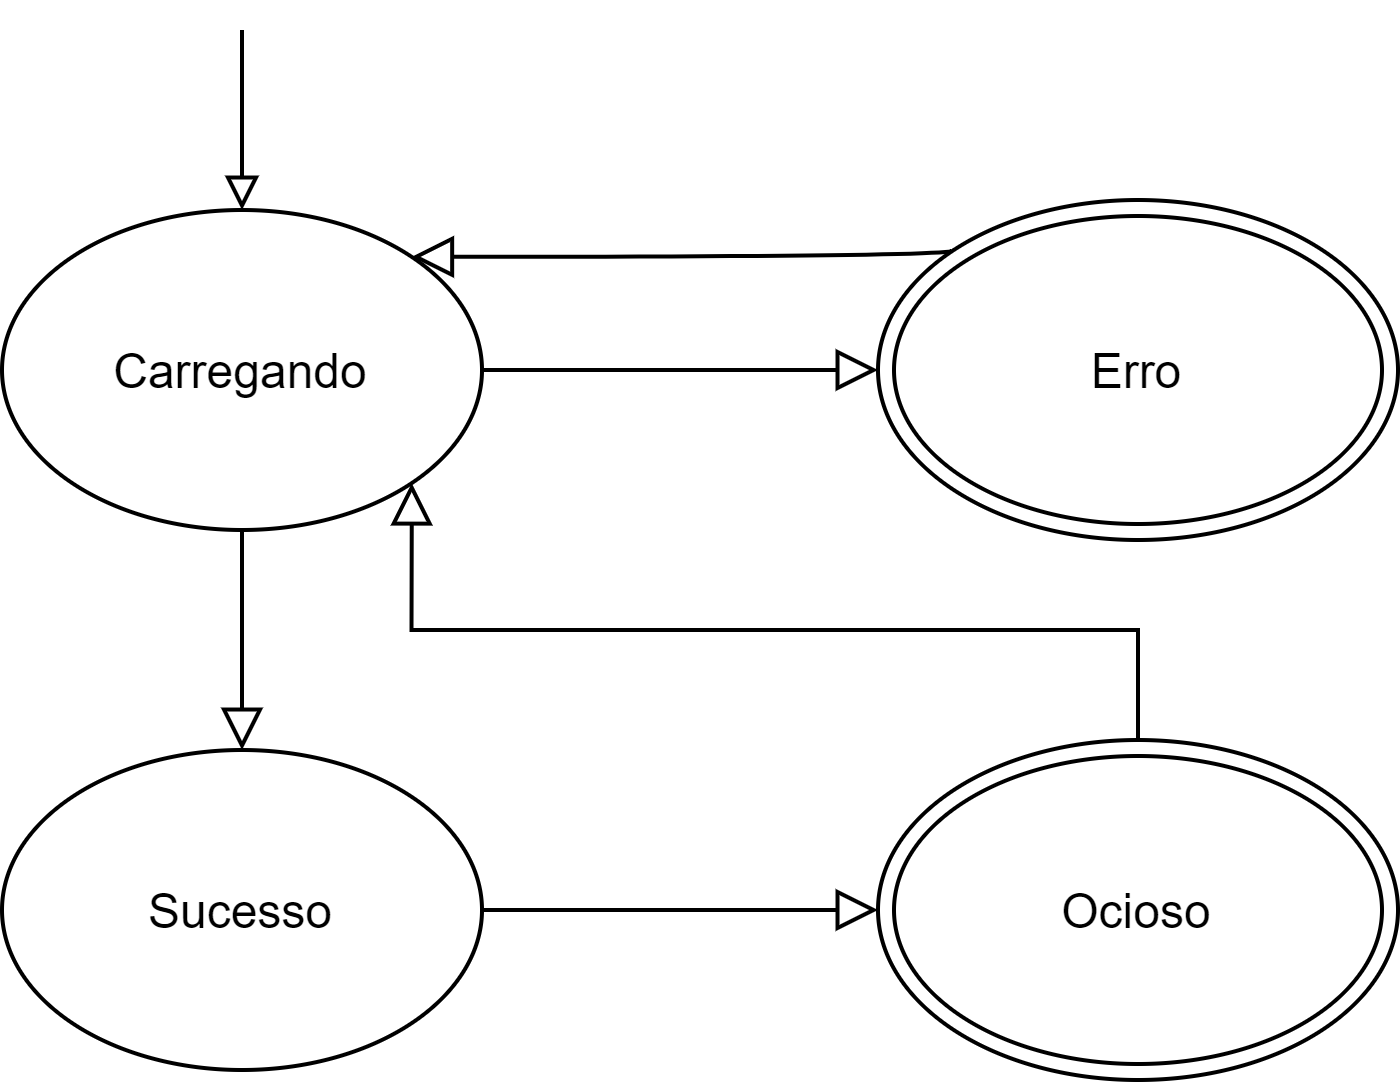

The diagram above was exported from draw.io. Its source (the exported page's mxGraphModel, read from the mxfile embedded in the PNG):
<mxGraphModel dx="1086" dy="806" grid="1" gridSize="10" guides="1" tooltips="1" connect="1" arrows="1" fold="1" page="1" pageScale="1" pageWidth="827" pageHeight="1169" math="0" shadow="0">
  <root>
    <mxCell id="WIyWlLk6GJQsqaUBKTNV-0" />
    <mxCell id="WIyWlLk6GJQsqaUBKTNV-1" parent="WIyWlLk6GJQsqaUBKTNV-0" />
    <mxCell id="8sxZ0vz5aXYKhK6bN1pp-13" value="" style="edgeStyle=orthogonalEdgeStyle;rounded=0;orthogonalLoop=1;jettySize=auto;html=1;endArrow=block;endFill=0;endSize=8;" parent="WIyWlLk6GJQsqaUBKTNV-1" source="8sxZ0vz5aXYKhK6bN1pp-9" target="8sxZ0vz5aXYKhK6bN1pp-11" edge="1">
      <mxGeometry relative="1" as="geometry" />
    </mxCell>
    <mxCell id="8sxZ0vz5aXYKhK6bN1pp-21" value="" style="edgeStyle=orthogonalEdgeStyle;curved=1;sketch=0;orthogonalLoop=1;jettySize=auto;html=1;shadow=0;endArrow=block;endFill=0;endSize=8;strokeColor=#000000;" parent="WIyWlLk6GJQsqaUBKTNV-1" source="8sxZ0vz5aXYKhK6bN1pp-9" target="8sxZ0vz5aXYKhK6bN1pp-10" edge="1">
      <mxGeometry relative="1" as="geometry" />
    </mxCell>
    <mxCell id="7DQ1Y9UdXw0u3G-MSlmw-0" style="edgeStyle=orthogonalEdgeStyle;rounded=0;orthogonalLoop=1;jettySize=auto;html=1;startArrow=block;startFill=0;endArrow=none;endFill=0;endSize=8;" edge="1" parent="WIyWlLk6GJQsqaUBKTNV-1" source="8sxZ0vz5aXYKhK6bN1pp-9">
      <mxGeometry relative="1" as="geometry">
        <mxPoint x="190" y="460" as="targetPoint" />
      </mxGeometry>
    </mxCell>
    <mxCell id="8sxZ0vz5aXYKhK6bN1pp-9" value="Carregando" style="ellipse;whiteSpace=wrap;html=1;" parent="WIyWlLk6GJQsqaUBKTNV-1" vertex="1">
      <mxGeometry x="130" y="505" width="120" height="80" as="geometry" />
    </mxCell>
    <mxCell id="8sxZ0vz5aXYKhK6bN1pp-22" style="edgeStyle=orthogonalEdgeStyle;curved=1;sketch=0;orthogonalLoop=1;jettySize=auto;html=1;exitX=0;exitY=0;exitDx=0;exitDy=0;entryX=1;entryY=0;entryDx=0;entryDy=0;shadow=0;endArrow=block;endFill=0;endSize=8;strokeColor=#000000;" parent="WIyWlLk6GJQsqaUBKTNV-1" source="8sxZ0vz5aXYKhK6bN1pp-10" target="8sxZ0vz5aXYKhK6bN1pp-9" edge="1">
      <mxGeometry relative="1" as="geometry">
        <Array as="points">
          <mxPoint x="368" y="517" />
        </Array>
      </mxGeometry>
    </mxCell>
    <mxCell id="8sxZ0vz5aXYKhK6bN1pp-10" value="Erro" style="ellipse;shape=doubleEllipse;whiteSpace=wrap;html=1;" parent="WIyWlLk6GJQsqaUBKTNV-1" vertex="1">
      <mxGeometry x="349" y="502.5" width="130" height="85" as="geometry" />
    </mxCell>
    <mxCell id="8sxZ0vz5aXYKhK6bN1pp-14" value="" style="edgeStyle=orthogonalEdgeStyle;rounded=0;orthogonalLoop=1;jettySize=auto;html=1;endArrow=block;endFill=0;endSize=8;" parent="WIyWlLk6GJQsqaUBKTNV-1" source="8sxZ0vz5aXYKhK6bN1pp-11" target="8sxZ0vz5aXYKhK6bN1pp-12" edge="1">
      <mxGeometry relative="1" as="geometry" />
    </mxCell>
    <mxCell id="8sxZ0vz5aXYKhK6bN1pp-11" value="Sucesso" style="ellipse;whiteSpace=wrap;html=1;" parent="WIyWlLk6GJQsqaUBKTNV-1" vertex="1">
      <mxGeometry x="130" y="640" width="120" height="80" as="geometry" />
    </mxCell>
    <mxCell id="8sxZ0vz5aXYKhK6bN1pp-23" style="edgeStyle=orthogonalEdgeStyle;sketch=0;orthogonalLoop=1;jettySize=auto;html=1;exitX=0;exitY=0;exitDx=0;exitDy=0;entryX=1;entryY=1;entryDx=0;entryDy=0;shadow=0;endArrow=block;endFill=0;endSize=8;strokeColor=#000000;rounded=0;" parent="WIyWlLk6GJQsqaUBKTNV-1" source="8sxZ0vz5aXYKhK6bN1pp-12" target="8sxZ0vz5aXYKhK6bN1pp-9" edge="1">
      <mxGeometry relative="1" as="geometry">
        <Array as="points">
          <mxPoint x="414" y="650" />
          <mxPoint x="414" y="610" />
          <mxPoint x="232" y="610" />
        </Array>
      </mxGeometry>
    </mxCell>
    <mxCell id="8sxZ0vz5aXYKhK6bN1pp-12" value="Ocioso" style="ellipse;shape=doubleEllipse;whiteSpace=wrap;html=1;" parent="WIyWlLk6GJQsqaUBKTNV-1" vertex="1">
      <mxGeometry x="349" y="637.5" width="130" height="85" as="geometry" />
    </mxCell>
  </root>
</mxGraphModel>